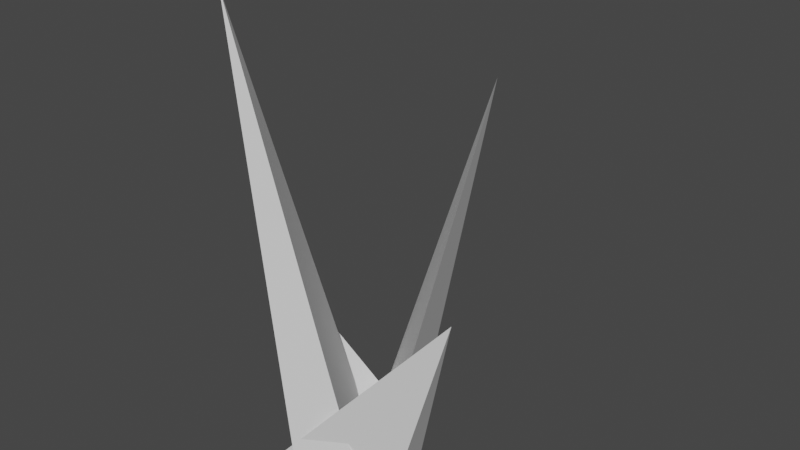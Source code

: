 # Source: grass_1.blend  (saved by Blender 2.81.16; exported with 4.5.12 LTS)
import bpy
from mathutils import Matrix  # noqa: F401  (used for matrix-valued properties, if any)

bpy.ops.wm.read_factory_settings(use_empty=True)
scene = bpy.context.scene
scene.name = 'Scene'

# ---- collections
col_collection = bpy.data.collections.new('Collection'); scene.collection.children.link(col_collection)

# ---- world
world_world = bpy.data.worlds.new('World'); scene.world = world_world
world_world.use_nodes = True; world_world.node_tree.nodes.clear()
_N = world_world.node_tree.nodes; _L = world_world.node_tree.links
n0 = _N.new('ShaderNodeOutputWorld'); n0.name = 'World Output'; n0.location = (300, 300)
n1 = _N.new('ShaderNodeBackground'); n1.name = 'Background'; n1.location = (10, 300)
n1.inputs[0].default_value = (0.05088, 0.05088, 0.05088, 1.0)
_L.new(n1.outputs[0], n0.inputs[0])
n0.is_active_output = True
world_world.color = (0.05088, 0.05088, 0.05088)
world_world.use_sun_shadow = False
world_world.sun_shadow_jitter_overblur = 0.0

# ---- meshes
me_cube_001 = bpy.data.meshes.new('Cube.001')
me_cube_001.from_pydata([(0.0, 0.0, -1.0), (-1.0, 1.0, -1.0), (0.0, 1.0, 0.0), (1.0, -1.0, -1.0), (1.0, 0.0, 0.0), (1.0, 1.0, -1.0), (1.0, 1.0, 1.0)], [], [(1, 2, 6, 5), (5, 6, 4, 3), (1, 5, 3, 0), (3, 1, 6)])
_uv = me_cube_001.uv_layers.new(name='UVMap')
_uv.uv.foreach_set('vector', [0.375, 0.25, 0.625, 0.25, 0.625, 0.5, 0.375, 0.5, 0.375, 0.5, 0.625, 0.5, 0.625, 0.75, 0.375, 0.75, 0.125, 0.5, 0.375, 0.5, 0.375, 0.75, 0.125, 0.75, 0.0, 0.0, 0.0, 0.0, 0.0, 0.0])
me_cube_001.use_remesh_fix_poles = True
me_cube_001.use_remesh_preserve_attributes = False
me_cube_001.use_mirror_vertex_groups = False
me_cube_001.update()
me_cube_002 = bpy.data.meshes.new('Cube.002')
me_cube_002.from_pydata([(0.0, 0.0, -1.0), (-1.0, 1.0, -1.0), (0.0, 1.0, 0.0), (1.0, -1.0, -1.0), (1.0, 0.0, 0.0), (1.0, 1.0, -1.0), (1.0, 1.0, 1.0)], [], [(1, 2, 6, 5), (5, 6, 4, 3), (1, 5, 3, 0), (3, 1, 6)])
_uv = me_cube_002.uv_layers.new(name='UVMap')
_uv.uv.foreach_set('vector', [0.375, 0.25, 0.625, 0.25, 0.625, 0.5, 0.375, 0.5, 0.375, 0.5, 0.625, 0.5, 0.625, 0.75, 0.375, 0.75, 0.125, 0.5, 0.375, 0.5, 0.375, 0.75, 0.125, 0.75, 0.0, 0.0, 0.0, 0.0, 0.0, 0.0])
me_cube_002.use_remesh_fix_poles = True
me_cube_002.use_remesh_preserve_attributes = False
me_cube_002.use_mirror_vertex_groups = False
me_cube_002.update()
me_cube_003 = bpy.data.meshes.new('Cube.003')
me_cube_003.from_pydata([(0.0, 0.0, -1.0), (-1.0, 1.0, -1.0), (0.0, 1.0, 0.0), (1.0, -1.0, -1.0), (1.0, 0.0, 0.0), (1.0, 1.0, -1.0), (1.0, 1.0, 1.0)], [], [(1, 2, 6, 5), (5, 6, 4, 3), (1, 5, 3, 0), (3, 1, 6)])
_uv = me_cube_003.uv_layers.new(name='UVMap')
_uv.uv.foreach_set('vector', [0.375, 0.25, 0.625, 0.25, 0.625, 0.5, 0.375, 0.5, 0.375, 0.5, 0.625, 0.5, 0.625, 0.75, 0.375, 0.75, 0.125, 0.5, 0.375, 0.5, 0.375, 0.75, 0.125, 0.75, 0.0, 0.0, 0.0, 0.0, 0.0, 0.0])
me_cube_003.use_remesh_fix_poles = True
me_cube_003.use_remesh_preserve_attributes = False
me_cube_003.use_mirror_vertex_groups = False
me_cube_003.update()
me_cube_004 = bpy.data.meshes.new('Cube.004')
me_cube_004.from_pydata([(0.0, 0.0, -1.0), (-1.0, 1.0, -1.0), (0.0, 1.0, 0.0), (1.0, -1.0, -1.0), (1.0, 0.0, 0.0), (1.0, 1.0, -1.0), (1.0, 1.0, 1.0)], [], [(1, 2, 6, 5), (5, 6, 4, 3), (1, 5, 3, 0), (3, 1, 6)])
_uv = me_cube_004.uv_layers.new(name='UVMap')
_uv.uv.foreach_set('vector', [0.375, 0.25, 0.625, 0.25, 0.625, 0.5, 0.375, 0.5, 0.375, 0.5, 0.625, 0.5, 0.625, 0.75, 0.375, 0.75, 0.125, 0.5, 0.375, 0.5, 0.375, 0.75, 0.125, 0.75, 0.0, 0.0, 0.0, 0.0, 0.0, 0.0])
me_cube_004.use_remesh_fix_poles = True
me_cube_004.use_remesh_preserve_attributes = False
me_cube_004.use_mirror_vertex_groups = False
me_cube_004.update()

# ---- objects
ob_blade_1 = bpy.data.objects.new('blade_1', me_cube_001)
ob_blade_3 = bpy.data.objects.new('blade_3', me_cube_002)
ob_blade_4 = bpy.data.objects.new('blade_4', me_cube_003)
ob_blade_2 = bpy.data.objects.new('blade_2', me_cube_004)

# ---- transforms, parenting, visibility, modifiers, constraints
ob_blade_1.location = (0.0, 0.1744, -0.137)
ob_blade_1.rotation_euler = (-0.4005, 0.1142, 0.3878)
ob_blade_1.scale = (0.1228, 0.43, 0.9976)
ob_blade_1.lineart.crease_threshold = 0.0
ob_blade_3.location = (-0.1652, -0.06924, -0.8148)
ob_blade_3.rotation_euler = (-0.08248, 0.1709, 2.198)
ob_blade_3.scale = (0.2301, 0.219, 0.3335)
ob_blade_3.lineart.crease_threshold = 0.0
ob_blade_4.location = (0.2041, -0.3641, -0.4442)
ob_blade_4.rotation_euler = (-0.294, 0.07019, -1.376)
ob_blade_4.scale = (0.1645, 0.3018, 0.6561)
ob_blade_4.lineart.crease_threshold = 0.0
ob_blade_2.location = (-0.3559, -0.0783, 0.1015)
ob_blade_2.rotation_euler = (0.2001, 0.2805, -2.967)
ob_blade_2.scale = (0.1844, 0.3199, 1.16)
ob_blade_2.lineart.crease_threshold = 0.0

# ---- collection membership
col_collection.objects.link(ob_blade_1)
col_collection.objects.link(ob_blade_3)
col_collection.objects.link(ob_blade_4)
col_collection.objects.link(ob_blade_2)

# ---- scene / render settings (as saved in the file)
scene.frame_start = 1; scene.frame_end = 250; scene.frame_set(1)
scene.render.engine = 'BLENDER_EEVEE_NEXT'
scene.cycles.use_denoising = False
scene.cycles.samples = 128
scene.cycles.sampling_pattern = 'TABULATED_SOBOL'
scene.cycles.use_adaptive_sampling = False
scene.cycles.use_light_tree = False
scene.view_settings.view_transform = 'Filmic'
bpy.context.view_layer.update()

# ---- added for rendering (the .blend has no active camera and no usable light): camera, sun
cam_auto = bpy.data.cameras.new('AutoCamera')
cam_auto.lens = 50.0
cam_auto.sensor_width = 36.0
cam_auto.clip_end = 1000.0
ob_auto_camera = bpy.data.objects.new('AutoCamera', cam_auto)
scene.collection.objects.link(ob_auto_camera)
ob_auto_camera.location = (3.06076, -3.62119, 2.56838)
ob_auto_camera.rotation_euler = (1.09748, -7.21219e-08, 0.694738)
scene.camera = ob_auto_camera
light_auto_sun = bpy.data.lights.new('AutoSun', 'SUN')
light_auto_sun.energy = 3.0
light_auto_sun.angle = 0.0523599
ob_auto_sun = bpy.data.objects.new('AutoSun', light_auto_sun)
scene.collection.objects.link(ob_auto_sun)
ob_auto_sun.rotation_euler = (0.872665, 0.174533, 0.523599)
bpy.context.view_layer.update()
